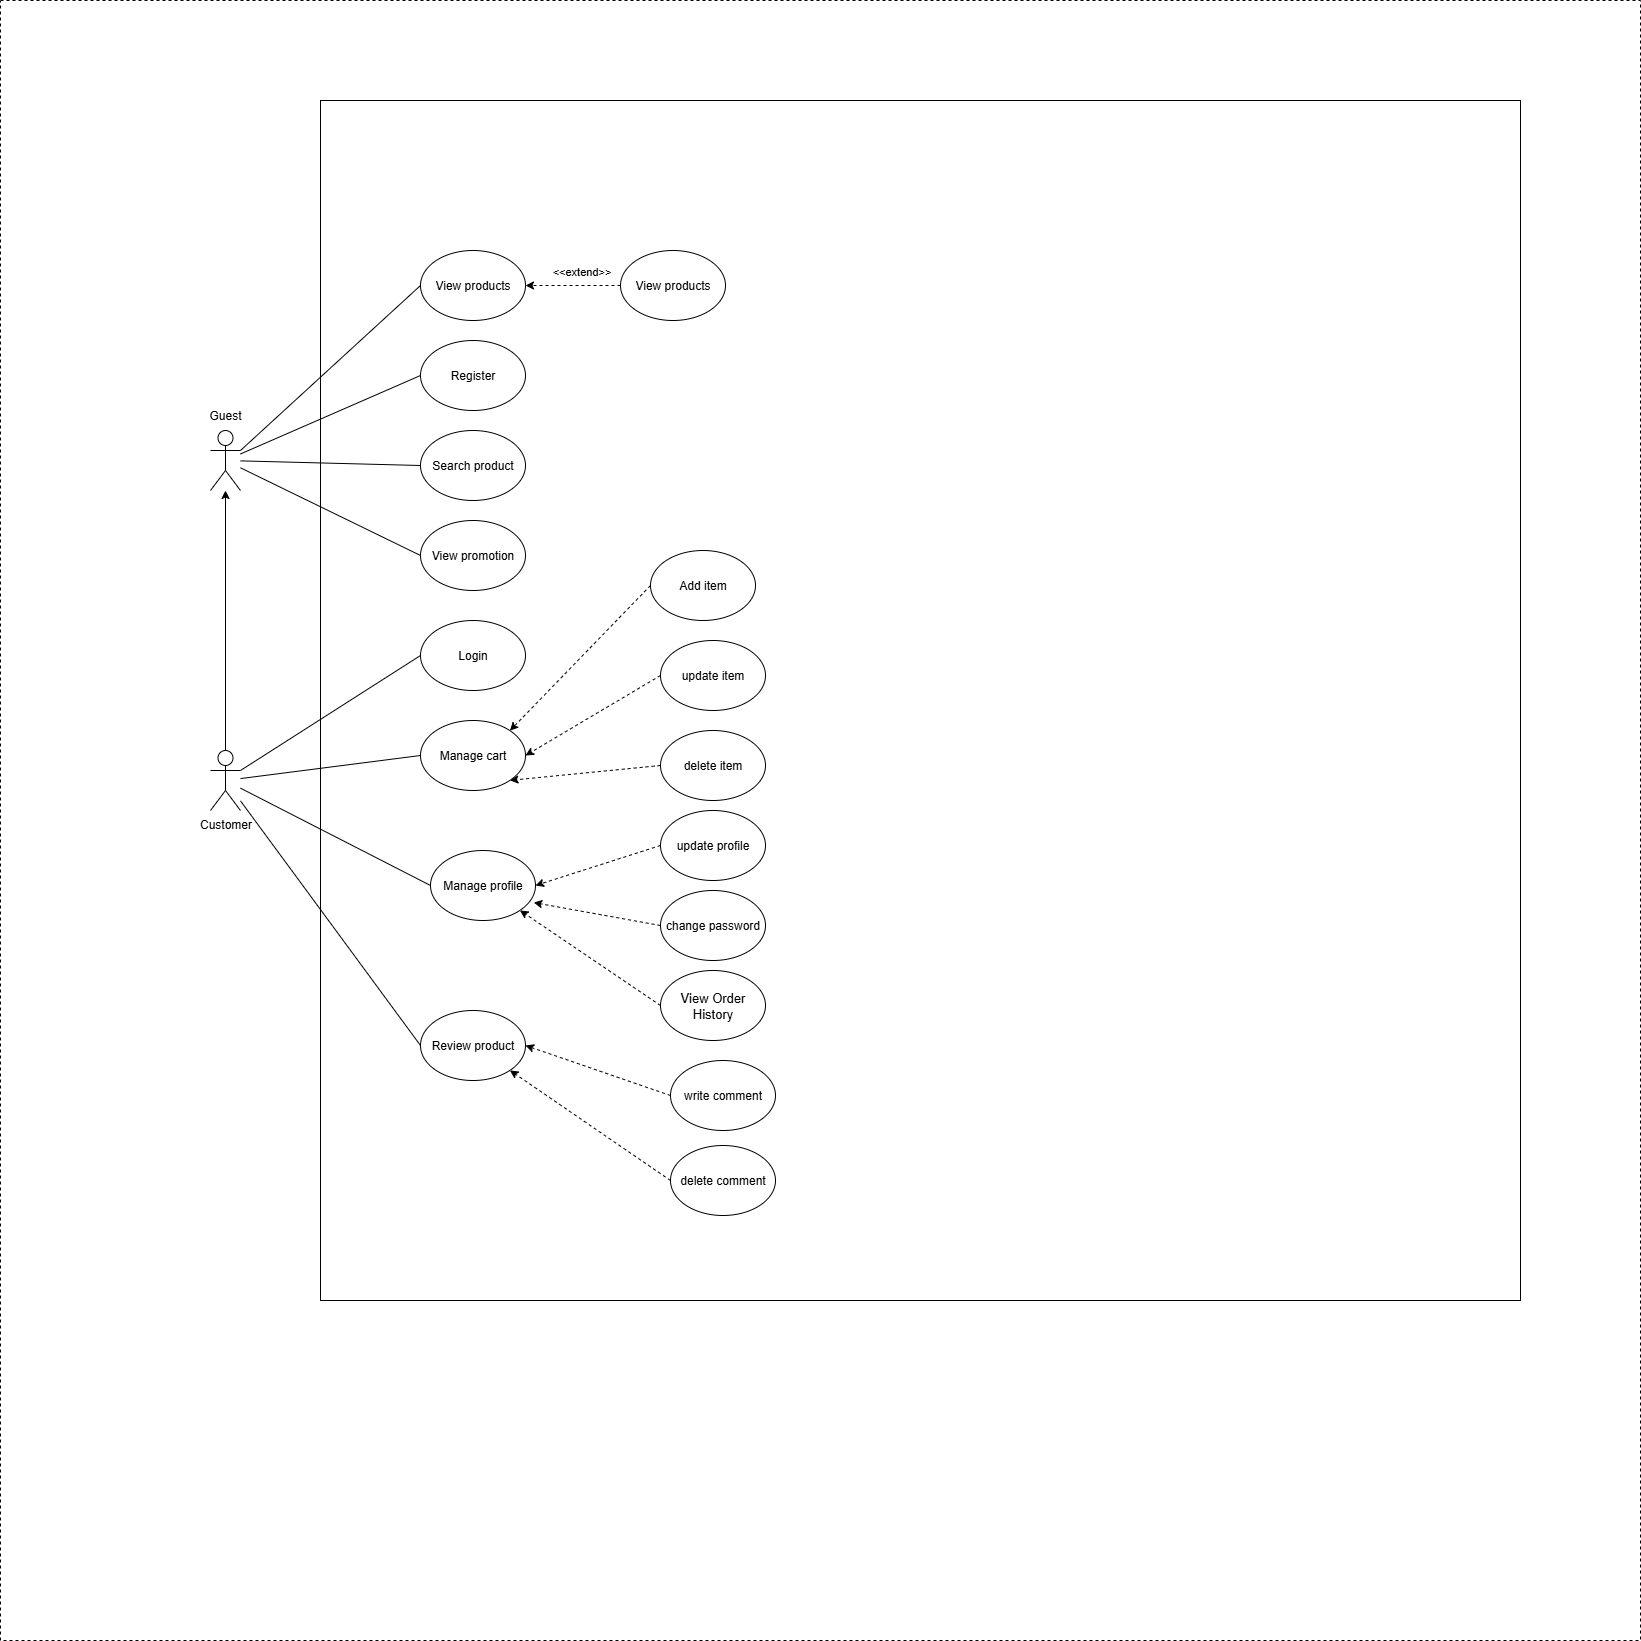

The diagram above was exported from draw.io. Its source (the exported page's mxGraphModel, read from the mxfile embedded in the PNG):
<mxGraphModel dx="1965" dy="-211" grid="1" gridSize="10" guides="1" tooltips="1" connect="1" arrows="1" fold="1" page="1" pageScale="1" pageWidth="827" pageHeight="1169" math="0" shadow="0">
  <root>
    <mxCell id="0" />
    <mxCell id="1" parent="0" />
    <mxCell id="yq1SeQNm_hi68zdHFCs0-1" value="" style="whiteSpace=wrap;html=1;aspect=fixed;dashed=1;labelBackgroundColor=none;" vertex="1" parent="1">
      <mxGeometry x="550" y="1270" width="1640" height="1640" as="geometry" />
    </mxCell>
    <mxCell id="yq1SeQNm_hi68zdHFCs0-3" value="" style="whiteSpace=wrap;html=1;aspect=fixed;labelBackgroundColor=none;" vertex="1" parent="1">
      <mxGeometry x="870" y="1370" width="1200" height="1200" as="geometry" />
    </mxCell>
    <mxCell id="yq1SeQNm_hi68zdHFCs0-6" value="&lt;div style=&quot;line-height: 150%;&quot;&gt;&lt;br&gt;&lt;/div&gt;" style="shape=umlActor;verticalLabelPosition=bottom;verticalAlign=top;html=1;outlineConnect=0;align=center;labelBackgroundColor=none;" vertex="1" parent="1">
      <mxGeometry x="760" y="1700" width="30" height="60" as="geometry" />
    </mxCell>
    <mxCell id="yq1SeQNm_hi68zdHFCs0-7" value="&lt;span class=&quot;cf0&quot;&gt;View products&lt;/span&gt;" style="ellipse;whiteSpace=wrap;html=1;labelBackgroundColor=none;" vertex="1" parent="1">
      <mxGeometry x="970" y="1520" width="105" height="70" as="geometry" />
    </mxCell>
    <mxCell id="yq1SeQNm_hi68zdHFCs0-8" value="&lt;span class=&quot;cf0&quot;&gt;Register&lt;/span&gt;" style="ellipse;whiteSpace=wrap;html=1;labelBackgroundColor=none;" vertex="1" parent="1">
      <mxGeometry x="970" y="1610" width="105" height="70" as="geometry" />
    </mxCell>
    <mxCell id="yq1SeQNm_hi68zdHFCs0-10" value="" style="endArrow=none;html=1;rounded=0;entryX=0;entryY=0.5;entryDx=0;entryDy=0;exitX=1;exitY=0.3333333333333333;exitDx=0;exitDy=0;exitPerimeter=0;labelBackgroundColor=none;fontColor=default;" edge="1" parent="1" source="yq1SeQNm_hi68zdHFCs0-6" target="yq1SeQNm_hi68zdHFCs0-7">
      <mxGeometry width="50" height="50" relative="1" as="geometry">
        <mxPoint x="730" y="1660" as="sourcePoint" />
        <mxPoint x="780" y="1610" as="targetPoint" />
      </mxGeometry>
    </mxCell>
    <mxCell id="yq1SeQNm_hi68zdHFCs0-12" value="&lt;span class=&quot;cf0&quot;&gt;Search product&lt;/span&gt;" style="ellipse;whiteSpace=wrap;html=1;labelBackgroundColor=none;" vertex="1" parent="1">
      <mxGeometry x="970" y="1700" width="105" height="70" as="geometry" />
    </mxCell>
    <mxCell id="yq1SeQNm_hi68zdHFCs0-13" value="" style="endArrow=none;html=1;rounded=0;entryX=0;entryY=0.5;entryDx=0;entryDy=0;labelBackgroundColor=none;fontColor=default;" edge="1" parent="1" source="yq1SeQNm_hi68zdHFCs0-6" target="yq1SeQNm_hi68zdHFCs0-8">
      <mxGeometry width="50" height="50" relative="1" as="geometry">
        <mxPoint x="1000" y="1740" as="sourcePoint" />
        <mxPoint x="1050" y="1690" as="targetPoint" />
      </mxGeometry>
    </mxCell>
    <mxCell id="yq1SeQNm_hi68zdHFCs0-14" value="" style="endArrow=none;html=1;rounded=0;entryX=0;entryY=0.5;entryDx=0;entryDy=0;labelBackgroundColor=none;fontColor=default;" edge="1" parent="1" source="yq1SeQNm_hi68zdHFCs0-6" target="yq1SeQNm_hi68zdHFCs0-12">
      <mxGeometry width="50" height="50" relative="1" as="geometry">
        <mxPoint x="1000" y="1740" as="sourcePoint" />
        <mxPoint x="1050" y="1690" as="targetPoint" />
      </mxGeometry>
    </mxCell>
    <mxCell id="yq1SeQNm_hi68zdHFCs0-15" value="&lt;span class=&quot;cf0&quot;&gt;View promotion&lt;/span&gt;" style="ellipse;whiteSpace=wrap;html=1;labelBackgroundColor=none;" vertex="1" parent="1">
      <mxGeometry x="970" y="1790" width="105" height="70" as="geometry" />
    </mxCell>
    <mxCell id="yq1SeQNm_hi68zdHFCs0-16" value="" style="endArrow=none;html=1;rounded=0;entryX=0;entryY=0.5;entryDx=0;entryDy=0;labelBackgroundColor=none;fontColor=default;" edge="1" parent="1" source="yq1SeQNm_hi68zdHFCs0-6" target="yq1SeQNm_hi68zdHFCs0-15">
      <mxGeometry width="50" height="50" relative="1" as="geometry">
        <mxPoint x="1000" y="1860" as="sourcePoint" />
        <mxPoint x="1050" y="1810" as="targetPoint" />
      </mxGeometry>
    </mxCell>
    <mxCell id="yq1SeQNm_hi68zdHFCs0-18" value="&lt;span class=&quot;cf0&quot;&gt;View products&lt;/span&gt;" style="ellipse;whiteSpace=wrap;html=1;labelBackgroundColor=none;" vertex="1" parent="1">
      <mxGeometry x="1170" y="1520" width="105" height="70" as="geometry" />
    </mxCell>
    <mxCell id="yq1SeQNm_hi68zdHFCs0-20" value="" style="endArrow=classic;html=1;rounded=0;entryX=1;entryY=0.5;entryDx=0;entryDy=0;exitX=0;exitY=0.5;exitDx=0;exitDy=0;dashed=1;labelBackgroundColor=none;fontColor=default;" edge="1" parent="1" source="yq1SeQNm_hi68zdHFCs0-18" target="yq1SeQNm_hi68zdHFCs0-7">
      <mxGeometry width="50" height="50" relative="1" as="geometry">
        <mxPoint x="1220" y="1780" as="sourcePoint" />
        <mxPoint x="1270" y="1730" as="targetPoint" />
      </mxGeometry>
    </mxCell>
    <mxCell id="yq1SeQNm_hi68zdHFCs0-21" value="&amp;lt;&amp;lt;extend&amp;gt;&amp;gt;" style="edgeLabel;html=1;align=center;verticalAlign=middle;resizable=0;points=[];labelBackgroundColor=none;" vertex="1" connectable="0" parent="yq1SeQNm_hi68zdHFCs0-20">
      <mxGeometry x="0.0055" y="1" relative="1" as="geometry">
        <mxPoint x="8" y="-16" as="offset" />
      </mxGeometry>
    </mxCell>
    <mxCell id="yq1SeQNm_hi68zdHFCs0-22" value="Customer" style="shape=umlActor;verticalLabelPosition=bottom;verticalAlign=top;html=1;outlineConnect=0;labelBackgroundColor=none;" vertex="1" parent="1">
      <mxGeometry x="760" y="2020" width="30" height="60" as="geometry" />
    </mxCell>
    <mxCell id="yq1SeQNm_hi68zdHFCs0-23" value="&lt;span class=&quot;cf0&quot;&gt;Login&lt;/span&gt;" style="ellipse;whiteSpace=wrap;html=1;labelBackgroundColor=none;" vertex="1" parent="1">
      <mxGeometry x="970" y="1890" width="105" height="70" as="geometry" />
    </mxCell>
    <mxCell id="yq1SeQNm_hi68zdHFCs0-24" value="" style="endArrow=classic;html=1;rounded=0;exitX=0.5;exitY=0;exitDx=0;exitDy=0;exitPerimeter=0;labelBackgroundColor=none;fontColor=default;" edge="1" parent="1" source="yq1SeQNm_hi68zdHFCs0-22" target="yq1SeQNm_hi68zdHFCs0-6">
      <mxGeometry width="50" height="50" relative="1" as="geometry">
        <mxPoint x="990" y="1960" as="sourcePoint" />
        <mxPoint x="1040" y="1910" as="targetPoint" />
      </mxGeometry>
    </mxCell>
    <mxCell id="yq1SeQNm_hi68zdHFCs0-25" value="Guest" style="text;html=1;align=center;verticalAlign=middle;whiteSpace=wrap;rounded=0;labelBackgroundColor=none;" vertex="1" parent="1">
      <mxGeometry x="745" y="1670" width="60" height="30" as="geometry" />
    </mxCell>
    <mxCell id="yq1SeQNm_hi68zdHFCs0-26" value="&lt;span class=&quot;cf0&quot;&gt;Manage cart&lt;/span&gt;" style="ellipse;whiteSpace=wrap;html=1;labelBackgroundColor=none;" vertex="1" parent="1">
      <mxGeometry x="970" y="1990" width="105" height="70" as="geometry" />
    </mxCell>
    <mxCell id="yq1SeQNm_hi68zdHFCs0-27" value="&lt;span class=&quot;cf0&quot;&gt;Manage profile&lt;/span&gt;" style="ellipse;whiteSpace=wrap;html=1;labelBackgroundColor=none;" vertex="1" parent="1">
      <mxGeometry x="980" y="2120" width="105" height="70" as="geometry" />
    </mxCell>
    <mxCell id="yq1SeQNm_hi68zdHFCs0-28" value="&lt;span class=&quot;cf0&quot;&gt;Review product&lt;/span&gt;" style="ellipse;whiteSpace=wrap;html=1;labelBackgroundColor=none;" vertex="1" parent="1">
      <mxGeometry x="970" y="2280" width="105" height="70" as="geometry" />
    </mxCell>
    <mxCell id="yq1SeQNm_hi68zdHFCs0-29" value="" style="endArrow=none;html=1;rounded=0;entryX=0;entryY=0.5;entryDx=0;entryDy=0;exitX=1;exitY=0.3333333333333333;exitDx=0;exitDy=0;exitPerimeter=0;labelBackgroundColor=none;fontColor=default;" edge="1" parent="1" source="yq1SeQNm_hi68zdHFCs0-22" target="yq1SeQNm_hi68zdHFCs0-23">
      <mxGeometry width="50" height="50" relative="1" as="geometry">
        <mxPoint x="1130" y="2090" as="sourcePoint" />
        <mxPoint x="1180" y="2040" as="targetPoint" />
      </mxGeometry>
    </mxCell>
    <mxCell id="yq1SeQNm_hi68zdHFCs0-30" value="" style="endArrow=none;html=1;rounded=0;entryX=0;entryY=0.5;entryDx=0;entryDy=0;labelBackgroundColor=none;fontColor=default;" edge="1" parent="1" source="yq1SeQNm_hi68zdHFCs0-22" target="yq1SeQNm_hi68zdHFCs0-26">
      <mxGeometry width="50" height="50" relative="1" as="geometry">
        <mxPoint x="900" y="2080" as="sourcePoint" />
        <mxPoint x="950" y="2030" as="targetPoint" />
      </mxGeometry>
    </mxCell>
    <mxCell id="yq1SeQNm_hi68zdHFCs0-31" value="" style="endArrow=none;html=1;rounded=0;entryX=0;entryY=0.5;entryDx=0;entryDy=0;labelBackgroundColor=none;fontColor=default;" edge="1" parent="1" source="yq1SeQNm_hi68zdHFCs0-22" target="yq1SeQNm_hi68zdHFCs0-27">
      <mxGeometry width="50" height="50" relative="1" as="geometry">
        <mxPoint x="860" y="2150" as="sourcePoint" />
        <mxPoint x="910" y="2100" as="targetPoint" />
      </mxGeometry>
    </mxCell>
    <mxCell id="yq1SeQNm_hi68zdHFCs0-32" value="" style="endArrow=none;html=1;rounded=0;entryX=0;entryY=0.5;entryDx=0;entryDy=0;labelBackgroundColor=none;fontColor=default;" edge="1" parent="1" source="yq1SeQNm_hi68zdHFCs0-22" target="yq1SeQNm_hi68zdHFCs0-28">
      <mxGeometry width="50" height="50" relative="1" as="geometry">
        <mxPoint x="900" y="2200" as="sourcePoint" />
        <mxPoint x="950" y="2150" as="targetPoint" />
      </mxGeometry>
    </mxCell>
    <mxCell id="yq1SeQNm_hi68zdHFCs0-33" value="&lt;span class=&quot;cf0&quot;&gt;Add item&lt;/span&gt;" style="ellipse;whiteSpace=wrap;html=1;labelBackgroundColor=none;" vertex="1" parent="1">
      <mxGeometry x="1200" y="1820" width="105" height="70" as="geometry" />
    </mxCell>
    <mxCell id="yq1SeQNm_hi68zdHFCs0-34" value="" style="endArrow=classic;html=1;rounded=0;exitX=0;exitY=0.5;exitDx=0;exitDy=0;dashed=1;entryX=1;entryY=0;entryDx=0;entryDy=0;labelBackgroundColor=none;fontColor=default;" edge="1" parent="1" source="yq1SeQNm_hi68zdHFCs0-33" target="yq1SeQNm_hi68zdHFCs0-26">
      <mxGeometry width="50" height="50" relative="1" as="geometry">
        <mxPoint x="1130" y="2100" as="sourcePoint" />
        <mxPoint x="1065" y="2000" as="targetPoint" />
      </mxGeometry>
    </mxCell>
    <mxCell id="yq1SeQNm_hi68zdHFCs0-35" value="&lt;span class=&quot;cf0&quot;&gt;update item&lt;/span&gt;" style="ellipse;whiteSpace=wrap;html=1;labelBackgroundColor=none;" vertex="1" parent="1">
      <mxGeometry x="1210" y="1910" width="105" height="70" as="geometry" />
    </mxCell>
    <mxCell id="yq1SeQNm_hi68zdHFCs0-36" value="" style="endArrow=classic;html=1;rounded=0;entryX=1;entryY=0.5;entryDx=0;entryDy=0;exitX=0;exitY=0.5;exitDx=0;exitDy=0;dashed=1;labelBackgroundColor=none;fontColor=default;" edge="1" parent="1" source="yq1SeQNm_hi68zdHFCs0-35" target="yq1SeQNm_hi68zdHFCs0-26">
      <mxGeometry width="50" height="50" relative="1" as="geometry">
        <mxPoint x="1140" y="2130" as="sourcePoint" />
        <mxPoint x="1190" y="2080" as="targetPoint" />
      </mxGeometry>
    </mxCell>
    <mxCell id="yq1SeQNm_hi68zdHFCs0-37" value="&lt;span class=&quot;cf0&quot;&gt;delete item&lt;/span&gt;" style="ellipse;whiteSpace=wrap;html=1;labelBackgroundColor=none;" vertex="1" parent="1">
      <mxGeometry x="1210" y="2000" width="105" height="70" as="geometry" />
    </mxCell>
    <mxCell id="yq1SeQNm_hi68zdHFCs0-38" value="" style="endArrow=classic;html=1;rounded=0;entryX=1;entryY=1;entryDx=0;entryDy=0;exitX=0;exitY=0.5;exitDx=0;exitDy=0;dashed=1;labelBackgroundColor=none;fontColor=default;" edge="1" parent="1" source="yq1SeQNm_hi68zdHFCs0-37" target="yq1SeQNm_hi68zdHFCs0-26">
      <mxGeometry width="50" height="50" relative="1" as="geometry">
        <mxPoint x="1110" y="2130" as="sourcePoint" />
        <mxPoint x="1160" y="2080" as="targetPoint" />
      </mxGeometry>
    </mxCell>
    <mxCell id="yq1SeQNm_hi68zdHFCs0-39" value="&lt;span class=&quot;cf0&quot;&gt;update profile&lt;/span&gt;" style="ellipse;whiteSpace=wrap;html=1;labelBackgroundColor=none;" vertex="1" parent="1">
      <mxGeometry x="1210" y="2080" width="105" height="70" as="geometry" />
    </mxCell>
    <mxCell id="yq1SeQNm_hi68zdHFCs0-40" value="" style="endArrow=classic;html=1;rounded=0;entryX=1;entryY=0.5;entryDx=0;entryDy=0;exitX=0;exitY=0.5;exitDx=0;exitDy=0;dashed=1;labelBackgroundColor=none;fontColor=default;" edge="1" parent="1" source="yq1SeQNm_hi68zdHFCs0-39" target="yq1SeQNm_hi68zdHFCs0-27">
      <mxGeometry width="50" height="50" relative="1" as="geometry">
        <mxPoint x="1130" y="2160" as="sourcePoint" />
        <mxPoint x="1180" y="2110" as="targetPoint" />
      </mxGeometry>
    </mxCell>
    <mxCell id="yq1SeQNm_hi68zdHFCs0-41" value="&lt;span class=&quot;cf0&quot;&gt;change password&lt;/span&gt;" style="ellipse;whiteSpace=wrap;html=1;labelBackgroundColor=none;" vertex="1" parent="1">
      <mxGeometry x="1210" y="2160" width="105" height="70" as="geometry" />
    </mxCell>
    <mxCell id="yq1SeQNm_hi68zdHFCs0-42" value="" style="endArrow=classic;html=1;rounded=0;entryX=0.983;entryY=0.744;entryDx=0;entryDy=0;exitX=0;exitY=0.5;exitDx=0;exitDy=0;dashed=1;entryPerimeter=0;labelBackgroundColor=none;fontColor=default;" edge="1" parent="1" source="yq1SeQNm_hi68zdHFCs0-41" target="yq1SeQNm_hi68zdHFCs0-27">
      <mxGeometry width="50" height="50" relative="1" as="geometry">
        <mxPoint x="1220" y="2125" as="sourcePoint" />
        <mxPoint x="1085" y="2145" as="targetPoint" />
      </mxGeometry>
    </mxCell>
    <mxCell id="yq1SeQNm_hi68zdHFCs0-43" value="&lt;span data-end=&quot;86&quot; data-start=&quot;64&quot;&gt;&lt;font style=&quot;font-size: 13px;&quot;&gt;View Order History&lt;/font&gt;&lt;/span&gt;" style="ellipse;whiteSpace=wrap;html=1;labelBackgroundColor=none;" vertex="1" parent="1">
      <mxGeometry x="1210" y="2240" width="105" height="70" as="geometry" />
    </mxCell>
    <mxCell id="yq1SeQNm_hi68zdHFCs0-44" value="" style="endArrow=classic;html=1;rounded=0;entryX=1;entryY=1;entryDx=0;entryDy=0;exitX=0;exitY=0.5;exitDx=0;exitDy=0;dashed=1;labelBackgroundColor=none;fontColor=default;" edge="1" parent="1" source="yq1SeQNm_hi68zdHFCs0-43" target="yq1SeQNm_hi68zdHFCs0-27">
      <mxGeometry width="50" height="50" relative="1" as="geometry">
        <mxPoint x="1220" y="2205" as="sourcePoint" />
        <mxPoint x="1083" y="2162" as="targetPoint" />
      </mxGeometry>
    </mxCell>
    <mxCell id="yq1SeQNm_hi68zdHFCs0-45" value="&lt;span class=&quot;cf0&quot;&gt;write co&lt;/span&gt;&lt;span class=&quot;cf1&quot;&gt;mment&lt;/span&gt;" style="ellipse;whiteSpace=wrap;html=1;labelBackgroundColor=none;" vertex="1" parent="1">
      <mxGeometry x="1220" y="2330" width="105" height="70" as="geometry" />
    </mxCell>
    <mxCell id="yq1SeQNm_hi68zdHFCs0-46" value="" style="endArrow=classic;html=1;rounded=0;entryX=1;entryY=0.5;entryDx=0;entryDy=0;exitX=0;exitY=0.5;exitDx=0;exitDy=0;dashed=1;labelBackgroundColor=none;fontColor=default;" edge="1" parent="1" source="yq1SeQNm_hi68zdHFCs0-45" target="yq1SeQNm_hi68zdHFCs0-28">
      <mxGeometry width="50" height="50" relative="1" as="geometry">
        <mxPoint x="1130" y="2390" as="sourcePoint" />
        <mxPoint x="1180" y="2340" as="targetPoint" />
      </mxGeometry>
    </mxCell>
    <mxCell id="yq1SeQNm_hi68zdHFCs0-47" value="&lt;span class=&quot;cf0&quot;&gt;delete comment&lt;/span&gt;" style="ellipse;whiteSpace=wrap;html=1;labelBackgroundColor=none;" vertex="1" parent="1">
      <mxGeometry x="1220" y="2415" width="105" height="70" as="geometry" />
    </mxCell>
    <mxCell id="yq1SeQNm_hi68zdHFCs0-48" value="" style="endArrow=classic;html=1;rounded=0;entryX=1;entryY=1;entryDx=0;entryDy=0;exitX=0;exitY=0.5;exitDx=0;exitDy=0;dashed=1;labelBackgroundColor=none;fontColor=default;" edge="1" source="yq1SeQNm_hi68zdHFCs0-47" parent="1" target="yq1SeQNm_hi68zdHFCs0-28">
      <mxGeometry width="50" height="50" relative="1" as="geometry">
        <mxPoint x="1130" y="2475" as="sourcePoint" />
        <mxPoint x="1075" y="2400" as="targetPoint" />
      </mxGeometry>
    </mxCell>
  </root>
</mxGraphModel>